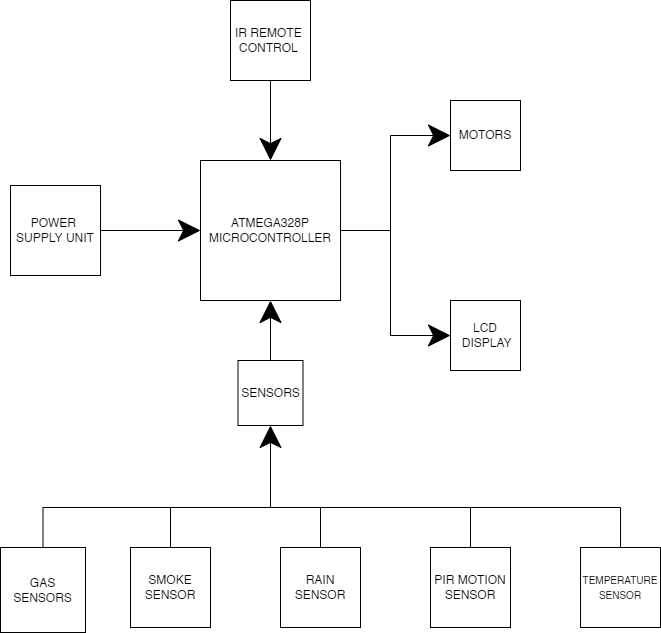

The diagram above was exported from draw.io. Its source (the exported page's mxGraphModel, read from the mxfile embedded in the PNG):
<mxGraphModel dx="1038" dy="659" grid="1" gridSize="10" guides="1" tooltips="1" connect="1" arrows="1" fold="1" page="1" pageScale="1" pageWidth="827" pageHeight="1169" math="0" shadow="0">
  <root>
    <mxCell id="0" />
    <mxCell id="1" parent="0" />
    <mxCell id="RN3XupvBevljFnePE8ZA-9" style="edgeStyle=orthogonalEdgeStyle;rounded=0;orthogonalLoop=1;jettySize=auto;html=1;exitX=1;exitY=0.5;exitDx=0;exitDy=0;entryX=0;entryY=0.5;entryDx=0;entryDy=0;endSize=20;" parent="1" source="RN3XupvBevljFnePE8ZA-1" target="RN3XupvBevljFnePE8ZA-6" edge="1">
      <mxGeometry relative="1" as="geometry" />
    </mxCell>
    <mxCell id="RN3XupvBevljFnePE8ZA-10" style="edgeStyle=orthogonalEdgeStyle;rounded=0;orthogonalLoop=1;jettySize=auto;html=1;exitX=1;exitY=0.5;exitDx=0;exitDy=0;entryX=0;entryY=0.5;entryDx=0;entryDy=0;endSize=20;" parent="1" source="RN3XupvBevljFnePE8ZA-1" target="RN3XupvBevljFnePE8ZA-7" edge="1">
      <mxGeometry relative="1" as="geometry" />
    </mxCell>
    <mxCell id="RN3XupvBevljFnePE8ZA-1" value="ATMEGA328P&lt;br&gt;MICROCONTROLLER" style="whiteSpace=wrap;html=1;aspect=fixed;" parent="1" vertex="1">
      <mxGeometry x="300" y="240" width="140" height="140" as="geometry" />
    </mxCell>
    <mxCell id="RN3XupvBevljFnePE8ZA-5" style="edgeStyle=orthogonalEdgeStyle;rounded=0;orthogonalLoop=1;jettySize=auto;html=1;entryX=0;entryY=0.5;entryDx=0;entryDy=0;endSize=20;" parent="1" source="RN3XupvBevljFnePE8ZA-3" target="RN3XupvBevljFnePE8ZA-1" edge="1">
      <mxGeometry relative="1" as="geometry" />
    </mxCell>
    <mxCell id="RN3XupvBevljFnePE8ZA-3" value="POWER &lt;br&gt;SUPPLY UNIT" style="whiteSpace=wrap;html=1;aspect=fixed;" parent="1" vertex="1">
      <mxGeometry x="110" y="265" width="90" height="90" as="geometry" />
    </mxCell>
    <mxCell id="RN3XupvBevljFnePE8ZA-8" style="edgeStyle=orthogonalEdgeStyle;rounded=0;orthogonalLoop=1;jettySize=auto;html=1;endSize=20;" parent="1" source="RN3XupvBevljFnePE8ZA-4" target="RN3XupvBevljFnePE8ZA-1" edge="1">
      <mxGeometry relative="1" as="geometry" />
    </mxCell>
    <mxCell id="RN3XupvBevljFnePE8ZA-4" value="SENSORS&lt;br&gt;" style="whiteSpace=wrap;html=1;aspect=fixed;" parent="1" vertex="1">
      <mxGeometry x="337.5" y="440" width="65" height="65" as="geometry" />
    </mxCell>
    <mxCell id="RN3XupvBevljFnePE8ZA-6" value="MOTORS" style="whiteSpace=wrap;html=1;aspect=fixed;" parent="1" vertex="1">
      <mxGeometry x="550" y="180" width="70" height="70" as="geometry" />
    </mxCell>
    <mxCell id="RN3XupvBevljFnePE8ZA-7" value="LCD&lt;br&gt;&amp;nbsp;DISPLAY" style="whiteSpace=wrap;html=1;aspect=fixed;" parent="1" vertex="1">
      <mxGeometry x="550" y="380" width="70" height="70" as="geometry" />
    </mxCell>
    <mxCell id="RN3XupvBevljFnePE8ZA-19" style="edgeStyle=orthogonalEdgeStyle;rounded=0;orthogonalLoop=1;jettySize=auto;html=1;exitX=0.5;exitY=0;exitDx=0;exitDy=0;fontSize=10;endSize=20;entryX=0.5;entryY=1;entryDx=0;entryDy=0;" parent="1" source="RN3XupvBevljFnePE8ZA-11" target="RN3XupvBevljFnePE8ZA-4" edge="1">
      <mxGeometry relative="1" as="geometry">
        <mxPoint x="370" y="457" as="targetPoint" />
        <Array as="points">
          <mxPoint x="143" y="587" />
          <mxPoint x="370" y="587" />
        </Array>
      </mxGeometry>
    </mxCell>
    <mxCell id="RN3XupvBevljFnePE8ZA-11" value="GAS SENSORS&lt;br&gt;" style="whiteSpace=wrap;html=1;aspect=fixed;" parent="1" vertex="1">
      <mxGeometry x="100" y="627" width="85" height="85" as="geometry" />
    </mxCell>
    <mxCell id="RN3XupvBevljFnePE8ZA-24" style="edgeStyle=orthogonalEdgeStyle;rounded=0;orthogonalLoop=1;jettySize=auto;html=1;exitX=0.5;exitY=0;exitDx=0;exitDy=0;fontSize=10;endArrow=none;endFill=0;endSize=20;" parent="1" source="RN3XupvBevljFnePE8ZA-12" edge="1">
      <mxGeometry relative="1" as="geometry">
        <mxPoint x="370" y="587" as="targetPoint" />
        <Array as="points">
          <mxPoint x="420" y="587" />
        </Array>
      </mxGeometry>
    </mxCell>
    <mxCell id="RN3XupvBevljFnePE8ZA-12" value="RAIN SENSOR" style="whiteSpace=wrap;html=1;aspect=fixed;" parent="1" vertex="1">
      <mxGeometry x="380" y="627" width="80" height="80" as="geometry" />
    </mxCell>
    <mxCell id="RN3XupvBevljFnePE8ZA-25" style="edgeStyle=orthogonalEdgeStyle;rounded=0;orthogonalLoop=1;jettySize=auto;html=1;exitX=0.5;exitY=0;exitDx=0;exitDy=0;fontSize=10;endArrow=none;endFill=0;endSize=20;" parent="1" source="RN3XupvBevljFnePE8ZA-14" edge="1">
      <mxGeometry relative="1" as="geometry">
        <mxPoint x="420" y="587" as="targetPoint" />
        <Array as="points">
          <mxPoint x="570" y="587" />
        </Array>
      </mxGeometry>
    </mxCell>
    <mxCell id="RN3XupvBevljFnePE8ZA-14" value="PIR MOTION&lt;br&gt;SENSOR" style="whiteSpace=wrap;html=1;aspect=fixed;" parent="1" vertex="1">
      <mxGeometry x="530" y="627" width="80" height="80" as="geometry" />
    </mxCell>
    <mxCell id="RN3XupvBevljFnePE8ZA-26" style="edgeStyle=orthogonalEdgeStyle;rounded=0;orthogonalLoop=1;jettySize=auto;html=1;exitX=0.5;exitY=0;exitDx=0;exitDy=0;fontSize=10;endArrow=none;endFill=0;endSize=20;" parent="1" source="RN3XupvBevljFnePE8ZA-15" edge="1">
      <mxGeometry relative="1" as="geometry">
        <mxPoint x="570" y="597" as="targetPoint" />
        <Array as="points">
          <mxPoint x="720" y="587" />
          <mxPoint x="570" y="587" />
        </Array>
      </mxGeometry>
    </mxCell>
    <mxCell id="RN3XupvBevljFnePE8ZA-15" value="&lt;font style=&quot;font-size: 10px;&quot;&gt;TEMPERATURE SENSOR&lt;/font&gt;" style="whiteSpace=wrap;html=1;aspect=fixed;" parent="1" vertex="1">
      <mxGeometry x="680" y="627" width="80" height="80" as="geometry" />
    </mxCell>
    <mxCell id="RN3XupvBevljFnePE8ZA-22" style="edgeStyle=orthogonalEdgeStyle;rounded=0;orthogonalLoop=1;jettySize=auto;html=1;exitX=0.5;exitY=0;exitDx=0;exitDy=0;fontSize=10;endSize=20;endArrow=none;endFill=0;" parent="1" source="RN3XupvBevljFnePE8ZA-18" edge="1">
      <mxGeometry relative="1" as="geometry">
        <mxPoint x="270" y="587" as="targetPoint" />
      </mxGeometry>
    </mxCell>
    <mxCell id="RN3XupvBevljFnePE8ZA-18" value="SMOKE SENSOR" style="whiteSpace=wrap;html=1;aspect=fixed;" parent="1" vertex="1">
      <mxGeometry x="230" y="627" width="80" height="80" as="geometry" />
    </mxCell>
    <mxCell id="RN3XupvBevljFnePE8ZA-28" style="edgeStyle=orthogonalEdgeStyle;rounded=0;orthogonalLoop=1;jettySize=auto;html=1;exitX=0.5;exitY=1;exitDx=0;exitDy=0;entryX=0.5;entryY=0;entryDx=0;entryDy=0;fontSize=10;endArrow=classic;endFill=1;endSize=20;" parent="1" source="RN3XupvBevljFnePE8ZA-27" target="RN3XupvBevljFnePE8ZA-1" edge="1">
      <mxGeometry relative="1" as="geometry" />
    </mxCell>
    <mxCell id="RN3XupvBevljFnePE8ZA-27" value="IR REMOTE &lt;br&gt;CONTROL&amp;nbsp;" style="whiteSpace=wrap;html=1;aspect=fixed;" parent="1" vertex="1">
      <mxGeometry x="330" y="80" width="80" height="80" as="geometry" />
    </mxCell>
  </root>
</mxGraphModel>